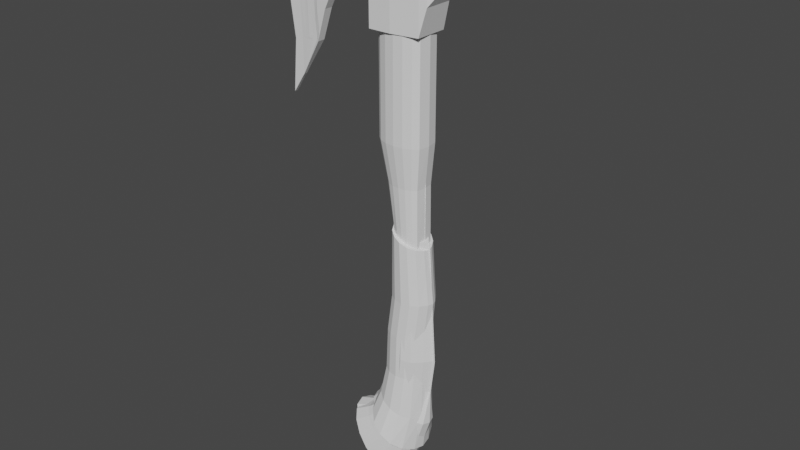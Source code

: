 # Source: Practice_Axe_2.blend  (saved by Blender 3.6.11; exported with 4.5.12 LTS)
import bpy
from mathutils import Matrix  # noqa: F401  (used for matrix-valued properties, if any)

bpy.ops.wm.read_factory_settings(use_empty=True)
scene = bpy.context.scene
scene.name = 'Scene'

# ---- collections
col_collection = bpy.data.collections.new('Collection'); scene.collection.children.link(col_collection)
col_lowpolysbeforescupt = bpy.data.collections.new('LowPolysBeforeScupt'); scene.collection.children.link(col_lowpolysbeforescupt)

# ---- world
world_world = bpy.data.worlds.new('World'); scene.world = world_world
world_world.use_nodes = True; world_world.node_tree.nodes.clear()
_N = world_world.node_tree.nodes; _L = world_world.node_tree.links
n0 = _N.new('ShaderNodeOutputWorld'); n0.name = 'World Output'; n0.location = (300, 300)
n1 = _N.new('ShaderNodeBackground'); n1.name = 'Background'; n1.location = (10, 300)
n1.inputs[0].default_value = (0.05088, 0.05088, 0.05088, 1.0)
_L.new(n1.outputs[0], n0.inputs[0])
n0.is_active_output = True
world_world.color = (0.05088, 0.05088, 0.05088)
world_world.use_sun_shadow = False
world_world.sun_shadow_jitter_overblur = 0.0

# ---- meshes
me_cylinder = bpy.data.meshes.new('Cylinder')
me_cylinder.from_pydata([(0.1603, 0.0, -0.1199), (0.1882, 0.0, 0.1789), (0.1488, 0.0, -0.1199), (0.1762, 0.0, 0.1803), (0.1161, -0.06207, -0.1199), (0.1421, -0.06236, 0.1843), (0.06715, -0.1172, -0.1199), (0.09097, -0.1204, 0.1903), (0.009423, -0.1366, -0.1199), (0.03069, -0.1407, 0.1973), (-0.04831, -0.1172, -0.1199), (-0.02959, -0.1204, 0.2043), (-0.09725, -0.06207, -0.1199), (-0.08069, -0.06236, 0.2103), (-0.1299, 0.0, -0.1199), (-0.1148, 0.0, 0.2143), (-0.1414, 0.0, -0.1199), (-0.1268, 0.0, 0.2157), (0.157, 0.0, -0.4155), (0.1433, -0.06111, -0.4103), (0.1041, -0.0883, -0.3955), (0.0456, -0.1065, -0.3733), (-0.02344, -0.1128, -0.3471), (-0.09249, -0.1065, -0.3209), (-0.151, -0.0883, -0.2988), (-0.1901, -0.06111, -0.2839), (-0.2039, 0.0, -0.2787), (0.0906, 0.0, -0.6944), (0.07726, -0.06516, -0.6818), (0.03927, -0.09931, -0.6457), (-0.01757, -0.1221, -0.5917), (-0.08463, -0.1301, -0.528), (-0.1517, -0.1221, -0.4643), (-0.2085, -0.09931, -0.4103), (-0.2465, -0.06516, -0.3742), (-0.2599, 0.0, -0.3615), (0.01892, 0.0, -0.8678), (0.00502, -0.07189, -0.8514), (-0.03456, -0.1117, -0.8047), (-0.09379, -0.1384, -0.7349), (-0.1637, -0.1477, -0.6526), (-0.2335, -0.1384, -0.5702), (-0.2928, -0.1117, -0.5004), (-0.3323, -0.07189, -0.4537), (-0.3462, 0.0, -0.4374), (-0.0625, 0.0, -1.031), (-0.07963, -0.08284, -1.011), (-0.1284, -0.132, -0.9531), (-0.2015, -0.1648, -0.867), (-0.2876, -0.1764, -0.7655), (-0.3737, -0.1648, -0.6639), (-0.4468, -0.132, -0.5779), (-0.4956, -0.08284, -0.5203), (-0.5127, 0.0, -0.5001), (0.1406, 0.0, 1.203), (0.1318, 0.0, 1.206), (0.1066, -0.04527, 1.213), (0.06887, -0.08949, 1.223), (0.02438, -0.105, 1.236), (-0.02011, -0.08949, 1.248), (-0.05782, -0.04527, 1.259), (-0.08302, 0.0, 1.266), (-0.09187, 0.0, 1.268), (0.1413, 0.0, 1.683), (0.131, 0.0, 1.683), (0.1016, -0.03492, 1.683), (0.05762, -0.08451, 1.683), (0.005733, -0.1019, 1.683), (-0.04615, -0.08451, 1.683), (-0.09014, -0.03492, 1.683), (-0.1289, 0.0, 1.683), (-0.1393, 0.0, 1.683), (0.1375, 0.0, 2.164), (0.1223, -0.04779, 2.164), (0.07894, -0.09793, 2.164), (0.01404, -0.1314, 2.164), (-0.06253, -0.1432, 2.164), (-0.1391, -0.1314, 2.164), (-0.1739, -0.09793, 2.164), (-0.2173, -0.04779, 2.164), (-0.2325, 0.0, 2.164), (0.1582, 0.0, 2.789), (0.1421, -0.02556, 2.789), (0.09638, -0.08451, 2.789), (0.02795, -0.1239, 2.789), (-0.05278, -0.1377, 2.789), (-0.1335, -0.1239, 2.789), (-0.1587, -0.08451, 2.789), (-0.2044, -0.02556, 2.789), (-0.2204, 0.0, 2.789), (0.07992, -0.1049, 0.7069), (0.02754, -0.1229, 0.7166), (-0.1093, 0.0, 0.742), (0.154, 0.0, 0.6931), (0.1243, -0.05382, 0.6986), (-0.06926, -0.05382, 0.7346), (-0.09893, 0.0, 0.7401), (0.1644, 0.0, 0.6911), (-0.02485, -0.1049, 0.7263)], [], [(0, 1, 3, 2), (2, 3, 5, 4), (4, 5, 7, 6), (6, 7, 9, 8), (8, 9, 11, 10), (10, 11, 13, 12), (12, 13, 15, 14), (14, 15, 17, 16), (8, 10, 23, 22), (4, 6, 21, 20), (14, 16, 26, 25), (0, 2, 19, 18), (10, 12, 24, 23), (6, 8, 22, 21), (2, 4, 20, 19), (12, 14, 25, 24), (21, 22, 31, 30), (22, 23, 32, 31), (23, 24, 33, 32), (24, 25, 34, 33), (25, 26, 35, 34), (18, 19, 28, 27), (19, 20, 29, 28), (20, 21, 30, 29), (28, 29, 38, 37), (29, 30, 39, 38), (30, 31, 40, 39), (31, 32, 41, 40), (32, 33, 42, 41), (33, 34, 43, 42), (34, 35, 44, 43), (27, 28, 37, 36), (53, 45, 46, 47, 48, 49, 50, 51, 52), (42, 43, 52, 51), (43, 44, 53, 52), (36, 37, 46, 45), (37, 38, 47, 46), (38, 39, 48, 47), (39, 40, 49, 48), (40, 41, 50, 49), (41, 42, 51, 50), (62, 61, 70, 71), (91, 90, 57, 58), (94, 93, 55, 56), (96, 95, 60, 61), (98, 91, 58, 59), (90, 94, 56, 57), (92, 96, 61, 62), (93, 97, 54, 55), (95, 98, 59, 60), (55, 54, 63, 64), (56, 55, 64, 65), (57, 56, 65, 66), (58, 57, 66, 67), (59, 58, 67, 68), (60, 59, 68, 69), (61, 60, 69, 70), (66, 65, 74, 75), (67, 66, 75, 76), (68, 67, 76, 77), (69, 68, 77, 78), (70, 69, 78, 79), (71, 70, 79, 80), (64, 63, 72, 73), (65, 64, 73, 74), (81, 89, 88, 87, 86, 85, 84, 83, 82), (80, 79, 88, 89), (73, 72, 81, 82), (74, 73, 82, 83), (75, 74, 83, 84), (76, 75, 84, 85), (77, 76, 85, 86), (78, 77, 86, 87), (79, 78, 87, 88), (13, 11, 98, 95), (3, 1, 97, 93), (17, 15, 96, 92), (7, 5, 94, 90), (11, 9, 91, 98), (15, 13, 95, 96), (5, 3, 93, 94), (9, 7, 90, 91)])
_uv = me_cylinder.uv_layers.new(name='UVMap')
_uv.uv.foreach_set('vector', [0.75, 0.5, 0.75, 1.0, 0.6875, 1.0, 0.6875, 0.5, 0.6875, 0.5, 0.6875, 1.0, 0.625, 1.0, 0.625, 0.5, 0.625, 0.5, 0.625, 1.0, 0.5625, 1.0, 0.5625, 0.5, 0.5625, 0.5, 0.5625, 1.0, 0.5, 1.0, 0.5, 0.5, 0.5, 0.5, 0.5, 1.0, 0.4375, 1.0, 0.4375, 0.5, 0.4375, 0.5, 0.4375, 1.0, 0.375, 1.0, 0.375, 0.5, 0.375, 0.5, 0.375, 1.0, 0.3125, 1.0, 0.3125, 0.5, 0.3125, 0.5, 0.3125, 1.0, 0.25, 1.0, 0.25, 0.5, 0.5, 0.5, 0.4375, 0.5, 0.4375, 0.5, 0.5, 0.5, 0.625, 0.5, 0.5625, 0.5, 0.5625, 0.5, 0.625, 0.5, 0.3125, 0.5, 0.25, 0.5, 0.25, 0.5, 0.3125, 0.5, 0.75, 0.5, 0.6875, 0.5, 0.6875, 0.5, 0.75, 0.5, 0.4375, 0.5, 0.375, 0.5, 0.375, 0.5, 0.4375, 0.5, 0.5625, 0.5, 0.5, 0.5, 0.5, 0.5, 0.5625, 0.5, 0.6875, 0.5, 0.625, 0.5, 0.625, 0.5, 0.6875, 0.5, 0.375, 0.5, 0.3125, 0.5, 0.3125, 0.5, 0.375, 0.5, 0.5625, 0.5, 0.5, 0.5, 0.5, 0.5, 0.5625, 0.5, 0.5, 0.5, 0.4375, 0.5, 0.4375, 0.5, 0.5, 0.5, 0.4375, 0.5, 0.375, 0.5, 0.375, 0.5, 0.4375, 0.5, 0.375, 0.5, 0.3125, 0.5, 0.3125, 0.5, 0.375, 0.5, 0.3125, 0.5, 0.25, 0.5, 0.25, 0.5, 0.3125, 0.5, 0.75, 0.5, 0.6875, 0.5, 0.6875, 0.5, 0.75, 0.5, 0.6875, 0.5, 0.625, 0.5, 0.625, 0.5, 0.6875, 0.5, 0.625, 0.5, 0.5625, 0.5, 0.5625, 0.5, 0.625, 0.5, 0.6875, 0.5, 0.625, 0.5, 0.625, 0.5, 0.6875, 0.5, 0.625, 0.5, 0.5625, 0.5, 0.5625, 0.5, 0.625, 0.5, 0.5625, 0.5, 0.5, 0.5, 0.5, 0.5, 0.5625, 0.5, 0.5, 0.5, 0.4375, 0.5, 0.4375, 0.5, 0.5, 0.5, 0.4375, 0.5, 0.375, 0.5, 0.375, 0.5, 0.4375, 0.5, 0.375, 0.5, 0.3125, 0.5, 0.3125, 0.5, 0.375, 0.5, 0.3125, 0.5, 0.25, 0.5, 0.25, 0.5, 0.3125, 0.5, 0.75, 0.5, 0.6875, 0.5, 0.6875, 0.5, 0.75, 0.5, 0.5121, 0.25, 0.9521, 0.25, 0.9354, 0.1655, 0.8877, 0.09391, 0.8163, 0.04606, 0.7321, 0.02926, 0.6479, 0.04606, 0.5765, 0.09391, 0.5288, 0.1655, 0.375, 0.5, 0.3125, 0.5, 0.3125, 0.5, 0.375, 0.5, 0.3125, 0.5, 0.25, 0.5, 0.25, 0.5, 0.3125, 0.5, 0.75, 0.5, 0.6875, 0.5, 0.6875, 0.5, 0.75, 0.5, 0.6875, 0.5, 0.625, 0.5, 0.625, 0.5, 0.6875, 0.5, 0.625, 0.5, 0.5625, 0.5, 0.5625, 0.5, 0.625, 0.5, 0.5625, 0.5, 0.5, 0.5, 0.5, 0.5, 0.5625, 0.5, 0.5, 0.5, 0.4375, 0.5, 0.4375, 0.5, 0.5, 0.5, 0.4375, 0.5, 0.375, 0.5, 0.375, 0.5, 0.4375, 0.5, 0.25, 1.0, 0.3125, 1.0, 0.3125, 1.0, 0.25, 1.0, 0.5, 1.0, 0.5625, 1.0, 0.5625, 1.0, 0.5, 1.0, 0.625, 1.0, 0.6875, 1.0, 0.6875, 1.0, 0.625, 1.0, 0.3125, 1.0, 0.375, 1.0, 0.375, 1.0, 0.3125, 1.0, 0.4375, 1.0, 0.5, 1.0, 0.5, 1.0, 0.4375, 1.0, 0.5625, 1.0, 0.625, 1.0, 0.625, 1.0, 0.5625, 1.0, 0.25, 1.0, 0.3125, 1.0, 0.3125, 1.0, 0.25, 1.0, 0.6875, 1.0, 0.75, 1.0, 0.75, 1.0, 0.6875, 1.0, 0.375, 1.0, 0.4375, 1.0, 0.4375, 1.0, 0.375, 1.0, 0.6875, 1.0, 0.75, 1.0, 0.75, 1.0, 0.6875, 1.0, 0.625, 1.0, 0.6875, 1.0, 0.6875, 1.0, 0.625, 1.0, 0.5625, 1.0, 0.625, 1.0, 0.625, 1.0, 0.5625, 1.0, 0.5, 1.0, 0.5625, 1.0, 0.5625, 1.0, 0.5, 1.0, 0.4375, 1.0, 0.5, 1.0, 0.5, 1.0, 0.4375, 1.0, 0.375, 1.0, 0.4375, 1.0, 0.4375, 1.0, 0.375, 1.0, 0.3125, 1.0, 0.375, 1.0, 0.375, 1.0, 0.3125, 1.0, 0.5625, 1.0, 0.625, 1.0, 0.625, 1.0, 0.5625, 1.0, 0.5, 1.0, 0.5625, 1.0, 0.5625, 1.0, 0.5, 1.0, 0.4375, 1.0, 0.5, 1.0, 0.5, 1.0, 0.4375, 1.0, 0.375, 1.0, 0.4375, 1.0, 0.4375, 1.0, 0.375, 1.0, 0.3125, 1.0, 0.375, 1.0, 0.375, 1.0, 0.3125, 1.0, 0.25, 1.0, 0.3125, 1.0, 0.3125, 1.0, 0.25, 1.0, 0.6875, 1.0, 0.75, 1.0, 0.75, 1.0, 0.6875, 1.0, 0.625, 1.0, 0.6875, 1.0, 0.6875, 1.0, 0.625, 1.0, 0.5012, 0.25, 0.01424, 0.25, 0.03278, 0.1568, 0.08555, 0.07784, 0.1645, 0.02506, 0.2577, 0.006532, 0.3509, 0.02506, 0.4299, 0.07784, 0.4826, 0.1568, 0.25, 1.0, 0.3125, 1.0, 0.3125, 1.0, 0.25, 1.0, 0.6875, 1.0, 0.75, 1.0, 0.75, 1.0, 0.6875, 1.0, 0.625, 1.0, 0.6875, 1.0, 0.6875, 1.0, 0.625, 1.0, 0.5625, 1.0, 0.625, 1.0, 0.625, 1.0, 0.5625, 1.0, 0.5, 1.0, 0.5625, 1.0, 0.5625, 1.0, 0.5, 1.0, 0.4375, 1.0, 0.5, 1.0, 0.5, 1.0, 0.4375, 1.0, 0.375, 1.0, 0.4375, 1.0, 0.4375, 1.0, 0.375, 1.0, 0.3125, 1.0, 0.375, 1.0, 0.375, 1.0, 0.3125, 1.0, 0.375, 1.0, 0.4375, 1.0, 0.4375, 1.0, 0.375, 1.0, 0.6875, 1.0, 0.75, 1.0, 0.75, 1.0, 0.6875, 1.0, 0.25, 1.0, 0.3125, 1.0, 0.3125, 1.0, 0.25, 1.0, 0.5625, 1.0, 0.625, 1.0, 0.625, 1.0, 0.5625, 1.0, 0.4375, 1.0, 0.5, 1.0, 0.5, 1.0, 0.4375, 1.0, 0.3125, 1.0, 0.375, 1.0, 0.375, 1.0, 0.3125, 1.0, 0.625, 1.0, 0.6875, 1.0, 0.6875, 1.0, 0.625, 1.0, 0.5, 1.0, 0.5625, 1.0, 0.5625, 1.0, 0.5, 1.0])
me_cylinder.update()
me_cylinder_001 = bpy.data.meshes.new('Cylinder.001')
me_cylinder_001.from_pydata([(0.2129, 0.0, -0.1199), (0.2498, 0.0, 0.1789), (0.1977, 0.0, -0.1199), (0.234, 0.0, 0.1803), (0.1544, -0.06331, -0.1199), (0.1888, -0.0637, 0.1843), (0.08969, -0.1363, -0.1199), (0.1212, -0.1404, 0.1903), (0.01333, -0.1619, -0.1199), (0.04146, -0.1674, 0.1973), (-0.06303, -0.1363, -0.1199), (-0.03827, -0.1404, 0.2043), (-0.1278, -0.06331, -0.1199), (-0.1059, -0.0637, 0.2103), (-0.171, 0.0, -0.1199), (-0.151, 0.0, 0.2143), (-0.1862, 0.0, -0.1199), (-0.1669, 0.0, 0.2157), (0.2085, 0.0, -0.4155), (0.1903, -0.06205, -0.4103), (0.1386, -0.098, -0.3955), (0.06118, -0.122, -0.3733), (-0.03015, -0.1305, -0.3471), (-0.1215, -0.122, -0.3209), (-0.1989, -0.098, -0.2988), (-0.2506, -0.06205, -0.2839), (-0.2688, 0.0, -0.2787), (0.1207, 0.0, -0.6944), (0.1031, -0.0674, -0.6818), (0.05281, -0.1126, -0.6457), (-0.02238, -0.1428, -0.5917), (-0.1111, -0.1534, -0.528), (-0.1998, -0.1428, -0.4643), (-0.275, -0.1126, -0.4103), (-0.3252, -0.0674, -0.3742), (-0.3428, 0.0, -0.3615), (0.1869, 0.0, 1.203), (0.1752, 0.0, 1.206), (0.1418, -0.04109, 1.213), (0.09195, -0.09958, 1.223), (0.03311, -0.1201, 1.236), (-0.02573, -0.09958, 1.248), (-0.07562, -0.04109, 1.259), (-0.1089, 0.0, 1.266), (-0.1207, 0.0, 1.268), (0.1066, -0.12, 0.7069), (0.03728, -0.1437, 0.7166), (-0.1438, 0.0, 0.742), (0.2046, 0.0, 0.6931), (0.1653, -0.0524, 0.6986), (-0.09074, -0.0524, 0.7346), (-0.13, 0.0, 0.7401), (0.2183, 0.0, 0.6911), (-0.032, -0.12, 0.7263)], [], [(0, 1, 3, 2), (2, 3, 5, 4), (4, 5, 7, 6), (6, 7, 9, 8), (8, 9, 11, 10), (10, 11, 13, 12), (12, 13, 15, 14), (14, 15, 17, 16), (8, 10, 23, 22), (4, 6, 21, 20), (14, 16, 26, 25), (0, 2, 19, 18), (10, 12, 24, 23), (6, 8, 22, 21), (2, 4, 20, 19), (12, 14, 25, 24), (21, 22, 31, 30), (22, 23, 32, 31), (23, 24, 33, 32), (24, 25, 34, 33), (25, 26, 35, 34), (18, 19, 28, 27), (19, 20, 29, 28), (20, 21, 30, 29), (46, 45, 39, 40), (49, 48, 37, 38), (51, 50, 42, 43), (53, 46, 40, 41), (45, 49, 38, 39), (47, 51, 43, 44), (48, 52, 36, 37), (50, 53, 41, 42), (13, 11, 53, 50), (3, 1, 52, 48), (17, 15, 51, 47), (7, 5, 49, 45), (11, 9, 46, 53), (15, 13, 50, 51), (5, 3, 48, 49), (9, 7, 45, 46), (37, 36, 44, 43, 42, 41, 40, 39, 38), (27, 28, 29, 30, 31, 32, 33, 34, 35)])
_uv = me_cylinder_001.uv_layers.new(name='UVMap')
_uv.uv.foreach_set('vector', [0.75, 0.5, 0.75, 1.0, 0.6875, 1.0, 0.6875, 0.5, 0.6875, 0.5, 0.6875, 1.0, 0.625, 1.0, 0.625, 0.5, 0.625, 0.5, 0.625, 1.0, 0.5625, 1.0, 0.5625, 0.5, 0.5625, 0.5, 0.5625, 1.0, 0.5, 1.0, 0.5, 0.5, 0.5, 0.5, 0.5, 1.0, 0.4375, 1.0, 0.4375, 0.5, 0.4375, 0.5, 0.4375, 1.0, 0.375, 1.0, 0.375, 0.5, 0.375, 0.5, 0.375, 1.0, 0.3125, 1.0, 0.3125, 0.5, 0.3125, 0.5, 0.3125, 1.0, 0.25, 1.0, 0.25, 0.5, 0.5, 0.5, 0.4375, 0.5, 0.4375, 0.5, 0.5, 0.5, 0.625, 0.5, 0.5625, 0.5, 0.5625, 0.5, 0.625, 0.5, 0.3125, 0.5, 0.25, 0.5, 0.25, 0.5, 0.3125, 0.5, 0.75, 0.5, 0.6875, 0.5, 0.6875, 0.5, 0.75, 0.5, 0.4375, 0.5, 0.375, 0.5, 0.375, 0.5, 0.4375, 0.5, 0.5625, 0.5, 0.5, 0.5, 0.5, 0.5, 0.5625, 0.5, 0.6875, 0.5, 0.625, 0.5, 0.625, 0.5, 0.6875, 0.5, 0.375, 0.5, 0.3125, 0.5, 0.3125, 0.5, 0.375, 0.5, 0.5625, 0.5, 0.5, 0.5, 0.5, 0.5, 0.5625, 0.5, 0.5, 0.5, 0.4375, 0.5, 0.4375, 0.5, 0.5, 0.5, 0.4375, 0.5, 0.375, 0.5, 0.375, 0.5, 0.4375, 0.5, 0.375, 0.5, 0.3125, 0.5, 0.3125, 0.5, 0.375, 0.5, 0.3125, 0.5, 0.25, 0.5, 0.25, 0.5, 0.3125, 0.5, 0.75, 0.5, 0.6875, 0.5, 0.6875, 0.5, 0.75, 0.5, 0.6875, 0.5, 0.625, 0.5, 0.625, 0.5, 0.6875, 0.5, 0.625, 0.5, 0.5625, 0.5, 0.5625, 0.5, 0.625, 0.5, 0.5, 1.0, 0.5625, 1.0, 0.5625, 1.0, 0.5, 1.0, 0.625, 1.0, 0.6875, 1.0, 0.6875, 1.0, 0.625, 1.0, 0.3125, 1.0, 0.375, 1.0, 0.375, 1.0, 0.3125, 1.0, 0.4375, 1.0, 0.5, 1.0, 0.5, 1.0, 0.4375, 1.0, 0.5625, 1.0, 0.625, 1.0, 0.625, 1.0, 0.5625, 1.0, 0.25, 1.0, 0.3125, 1.0, 0.3125, 1.0, 0.25, 1.0, 0.6875, 1.0, 0.75, 1.0, 0.75, 1.0, 0.6875, 1.0, 0.375, 1.0, 0.4375, 1.0, 0.4375, 1.0, 0.375, 1.0, 0.375, 1.0, 0.4375, 1.0, 0.4375, 1.0, 0.375, 1.0, 0.6875, 1.0, 0.75, 1.0, 0.75, 1.0, 0.6875, 1.0, 0.25, 1.0, 0.3125, 1.0, 0.3125, 1.0, 0.25, 1.0, 0.5625, 1.0, 0.625, 1.0, 0.625, 1.0, 0.5625, 1.0, 0.4375, 1.0, 0.5, 1.0, 0.5, 1.0, 0.4375, 1.0, 0.3125, 1.0, 0.375, 1.0, 0.375, 1.0, 0.3125, 1.0, 0.625, 1.0, 0.6875, 1.0, 0.6875, 1.0, 0.625, 1.0, 0.5, 1.0, 0.5625, 1.0, 0.5625, 1.0, 0.5, 1.0, 0.6875, 1.0, 0.75, 1.0, 0.25, 1.0, 0.3125, 1.0, 0.375, 1.0, 0.4375, 1.0, 0.5, 1.0, 0.5625, 1.0, 0.625, 1.0, 0.75, 0.5, 0.6875, 0.5, 0.625, 0.5, 0.5625, 0.5, 0.5, 0.5, 0.4375, 0.5, 0.375, 0.5, 0.3125, 0.5, 0.25, 0.5])
me_cylinder_001.update()
me_cube = bpy.data.meshes.new('Cube')
me_cube.from_pydata([(-0.2133, -0.07834, -0.1656), (-0.2133, -0.07834, 0.3314), (0.2756, -0.1363, -0.4243), (0.2756, -0.1363, 0.3314), (-0.1297, -0.1709, -0.4243), (0.05397, -0.1709, -0.4243), (0.1211, -0.1709, 0.3314), (-0.1297, -0.1709, 0.3314), (-0.162, -0.1161, 0.3314), (-0.162, -0.1161, -0.2279), (-0.2895, -0.04276, -0.1374), (-0.2895, -0.04276, 0.3311), (-0.4462, -0.0459, -0.1507), (-0.4462, -0.0459, 0.3331), (-0.3679, -0.04433, 0.3321), (-0.3679, -0.04433, -0.133), (-0.8887, -0.01722, -0.9078), (-0.8887, -0.01722, 0.3361), (-1.032, -0.01358, -1.133), (-1.093, -0.01349, 0.1915), (-1.013, -0.014, 0.2512), (-0.9618, -0.01382, -1.024), (1.114, -0.006353, 0.318), (1.114, -0.006353, 0.3287), (0.3878, -0.0577, -0.1155), (0.5276, -0.03801, 0.05195), (0.6674, -0.03217, 0.1397), (0.8072, -0.02444, 0.2071), (0.9469, -0.01872, 0.2557), (0.9469, -0.01859, 0.3314), (0.8072, -0.02378, 0.3314), (0.6674, -0.03078, 0.3314), (0.5276, -0.03668, 0.3314), (0.3878, -0.0577, 0.3314), (-0.7505, -0.03293, 0.3351), (-0.7505, -0.03293, -0.6773), (-0.5851, -0.03998, 0.334), (-0.5851, -0.03998, -0.2527), (-0.6678, -0.03646, -0.419), (-0.6678, -0.03646, 0.3346), (1.031, -0.01192, 0.2869), (1.031, -0.01192, 0.33), (-0.2133, -0.07834, 0.08288), (0.2756, -0.1363, -0.04649), (0.07297, -0.1645, -0.002666), (-0.1297, -0.1709, 0.03922), (-0.162, -0.1161, 0.05173), (-0.2895, -0.04276, 0.09685), (-0.4462, -0.0459, 0.08161), (-0.3679, -0.04433, 0.09957), (-0.8826, -0.01722, -0.2162), (-1.048, -0.01352, -0.3309), (-0.9781, -0.014, -0.2853), (1.114, -0.006353, 0.3233), (0.3878, -0.0577, 0.1079), (0.5276, -0.03695, 0.1917), (0.6674, -0.03095, 0.2356), (0.8072, -0.02381, 0.2693), (0.9469, -0.01859, 0.2936), (-0.7505, -0.03293, -0.1711), (-0.5851, -0.03998, 0.04024), (-0.6678, -0.03646, -0.0422), (1.031, -0.01192, 0.3084), (-0.9528, -0.0144, 0.2985), (-0.9239, -0.0143, -0.9687), (-0.9406, -0.0144, -0.2617), (-0.8378, -0.023, -0.823), (-0.8378, -0.023, 0.3357), (-0.7991, -0.023, -0.1705), (-0.2133, 0.0, -0.1656), (-0.2133, 0.0, 0.3314), (0.2756, 0.0, -0.4243), (0.2756, 0.0, 0.3314), (0.1211, 0.0, 0.3314), (-0.1297, 0.0, 0.3314), (-0.1297, 0.0, -0.4243), (0.05397, 0.0, -0.4243), (-0.162, 0.0, -0.2279), (-0.162, 0.0, 0.3314), (-0.2895, 0.0, -0.1374), (-0.2895, 0.0, 0.3311), (-0.4462, 0.0, -0.1507), (-0.4462, 0.0, 0.3331), (-0.3679, 0.0, -0.133), (-0.3679, 0.0, 0.3321), (-0.8887, 0.0, -0.9078), (-0.8887, 0.0, 0.3361), (-1.032, 0.0, -1.133), (-1.093, 0.0, 0.1915), (-0.9618, 0.0, -1.024), (-1.013, 0.0, 0.2512), (1.114, 0.0, 0.318), (1.114, 0.0, 0.3287), (0.3878, 0.0, 0.3314), (0.5276, 0.0, 0.3314), (0.6674, 0.0, 0.3314), (0.8072, 0.0, 0.3314), (0.9469, 0.0, 0.3314), (0.3878, 0.0, -0.1155), (0.5276, 0.0, 0.05195), (0.6674, 0.0, 0.1397), (0.8072, 0.0, 0.2071), (0.9469, 0.0, 0.2557), (-0.7505, 0.0, -0.6773), (-0.7505, 0.0, 0.3351), (-0.5851, 0.0, 0.334), (-0.5851, 0.0, -0.2535), (-0.6678, 0.0, 0.3346), (-0.6678, 0.0, -0.419), (1.031, 0.0, 0.33), (1.031, 0.0, 0.2869), (1.114, 0.0, 0.3233), (-1.048, 0.0, -0.3309), (-0.9528, 0.0, 0.2985), (-0.9239, 0.0, -0.9687), (-0.8378, 0.0, -0.823), (-0.8378, 0.0, 0.3357), (0.2756, -0.1363, -0.2354), (0.05397, -0.1709, -0.2354), (-0.1297, -0.1709, -0.1926), (-0.162, -0.1161, -0.1284), (-0.3679, -0.04433, -0.09364), (-0.97, -0.01391, -0.726), (1.114, -0.006353, 0.3207), (-0.7347, -0.03293, -0.5639), (-0.5851, -0.03998, -0.2042), (-0.6678, -0.03646, -0.3355), (-0.2133, -0.07834, -0.1017), (-0.2895, -0.04276, -0.09826), (-0.4462, -0.0459, -0.1098), (-0.8887, -0.01722, -0.6835), (-0.997, -0.01355, -0.7053), (0.3878, -0.0577, -0.003805), (0.5276, -0.03743, 0.1218), (0.6674, -0.03143, 0.1876), (0.8072, -0.02403, 0.2382), (0.9469, -0.01861, 0.2746), (1.031, -0.01192, 0.2977), (-0.9248, -0.01435, -0.679), (-0.7679, -0.023, -0.662), (1.114, 0.0, 0.3207), (-0.997, 0.0, -0.7053), (0.3317, -0.1201, 0.3314), (0.3317, -0.1201, -0.2104), (0.3317, -0.1201, 0.03072), (0.3317, 0.0, 0.3314), (0.3317, 0.0, -0.2104), (0.3317, -0.1201, -0.1196), (-0.03788, -0.1709, -0.4243), (-0.03788, -0.1709, 0.3314), (-0.03788, -0.1709, 0.03324), (-0.03788, 0.0, -0.4243), (-0.03788, 0.0, 0.3314), (-0.03788, -0.1709, -0.214), (-0.2133, -0.07834, 0.2071), (-0.2895, -0.04276, 0.214), (-0.4462, -0.0459, 0.2074), (-0.8887, -0.01722, -0.01624), (-1.108, -0.01351, -0.06967), (0.3878, -0.0577, 0.2196), (0.5276, -0.03682, 0.2615), (0.6674, -0.03087, 0.2835), (0.8072, -0.0238, 0.3003), (0.9469, -0.01859, 0.3125), (1.031, -0.01192, 0.3192), (0.2756, -0.1363, 0.1424), (0.1102, -0.1709, 0.132), (-0.1297, -0.1709, 0.1853), (-0.162, -0.1161, 0.1916), (-0.3679, -0.04433, 0.2158), (-1.01, -0.014, -0.03587), (1.114, -0.006353, 0.326), (-0.7505, -0.03293, 0.08202), (-0.5851, -0.03998, 0.1871), (-0.6678, -0.03646, 0.1462), (-0.9467, -0.0144, -0.02335), (-0.8378, -0.023, -0.02008), (1.114, 0.0, 0.326), (-1.108, 0.0, -0.06967), (0.3317, -0.1201, 0.181), (-0.03788, -0.1709, 0.1639), (0.2279, -0.1437, -0.4243), (0.2279, -0.1437, 0.3314), (0.2279, -0.1437, -0.04649), (0.2279, 0.0, 0.3314), (0.2279, 0.0, -0.4243), (0.2279, -0.1437, -0.2354), (0.2279, -0.1437, 0.1424), (-0.8378, -0.023, 0.249), (-0.7505, -0.03293, 0.2485), (0.1211, -0.1709, 0.2438), (-0.4462, -0.0459, 0.2467), (-0.2133, -0.07834, 0.2453), (-0.5851, -0.03998, 0.2475), (-0.1297, -0.1709, 0.2449), (-0.03788, -0.1709, 0.2443), (-0.6678, -0.03646, 0.248), (-0.162, -0.1161, 0.245), (0.2279, -0.1437, 0.2428), (-0.2895, -0.04276, 0.2458), (-0.3679, -0.04433, 0.2462), (0.05397, -0.1709, -0.1029), (-0.03788, -0.1709, -0.07264), (-0.1297, -0.1709, -0.07368), (-0.162, -0.1161, -0.07368), (-0.2895, -0.04276, -0.07159), (-0.3679, -0.04433, -0.0703), (-0.2133, -0.07834, -0.07284), (-0.4462, -0.0459, -0.07868), (-0.5851, -0.03998, -0.1539), (-0.5157, -0.04294, 0.3336), (-0.5157, -0.04294, -0.1889), (-0.5157, -0.04294, 0.06092), (-0.5157, 0.0, 0.3336), (-0.5157, 0.0, -0.1889), (-0.5157, -0.04294, -0.157), (-0.5157, -0.04294, 0.1972), (-0.5157, -0.04294, 0.2471), (-0.5157, -0.04294, -0.113), (-0.6678, -0.03646, -0.2455), (-0.7505, -0.03293, -0.4396), (-0.8887, -0.01722, 0.2074), (-0.8667, -0.01971, 0.2253), (-0.87, -0.01934, -0.01765), (-0.859, -0.02026, -0.1921), (-0.8498, -0.02082, -0.6727), (-0.7799, -0.023, -0.5309), (-0.8508, -0.02076, -0.6228), (-0.8119, -0.02148, -0.6232), (-0.8396, -0.02115, -0.1851), (-0.2133, -0.07834, 0.005018), (-0.2895, -0.04276, 0.01263), (-0.4462, -0.0459, 0.001464), (0.05397, -0.1709, -0.04811), (-0.03788, -0.1709, -0.03814), (-0.1297, -0.1709, -0.01723), (-0.162, -0.1161, -0.01097), (-0.3679, -0.04433, 0.01464), (-0.5851, -0.03998, -0.05682), (-0.5157, -0.04294, -0.02601), (-0.6678, -0.03646, -0.1439), (-0.7505, -0.03293, -0.3053), (-0.7874, -0.023, -0.3653), (-0.8585, -0.02051, -0.3988), (-0.8224, -0.0216, -0.3908), (-0.8145, -0.0223, -0.176), (-0.773, -0.023, -0.603), (-0.8503, -0.02079, -0.6486), (-0.8107, -0.02223, -0.6419), (-0.7959, -0.02224, -0.5771), (-0.8049, -0.0223, -0.3781), (-0.7915, -0.02262, -0.6247), (-0.8114, -0.02228, -0.6693), (0.008049, -0.1709, -0.4243), (0.02497, 0.0, 0.3314), (0.02497, -0.1709, 0.3314), (0.03162, -0.1709, 0.007581), (0.008049, 0.0, -0.4243), (0.008049, -0.1709, -0.2247), (0.03223, -0.1709, 0.1532), (0.02497, -0.1709, 0.2441), (-0.0004132, -0.1709, -0.07026), (0.01349, -0.1709, -0.03345), (0.1745, -0.1573, 0.3314), (0.1504, -0.1541, -0.009968), (0.1691, -0.1573, 0.1938), (0.1745, 0.0, 0.3314), (0.1745, -0.1573, 0.2433)], [], [(137, 40, 22, 123), (168, 197, 192, 154), (185, 71, 2, 181), (78, 70, 1, 8), (266, 73, 6, 263), (152, 74, 7, 149), (77, 75, 4, 9), (257, 76, 5, 253), (265, 267, 190, 166), (180, 195, 194, 167), (69, 77, 9, 0), (74, 78, 8, 7), (167, 194, 197, 168), (69, 0, 10, 79), (154, 192, 199, 155), (83, 15, 12, 81), (169, 200, 191, 156), (155, 199, 200, 169), (79, 10, 15, 83), (115, 66, 16, 85), (176, 188, 222, 223), (89, 21, 18, 87), (170, 20, 19, 158), (175, 63, 20, 170), (114, 64, 21, 89), (177, 92, 23, 171), (109, 41, 23, 92), (145, 142, 33, 93), (93, 33, 32, 94), (94, 32, 31, 95), (95, 31, 30, 96), (96, 30, 29, 97), (147, 143, 24, 132), (132, 24, 25, 133), (133, 25, 26, 134), (134, 26, 27, 135), (135, 27, 28, 136), (174, 196, 189, 172), (108, 38, 35, 103), (214, 211, 37, 106), (216, 217, 193, 173), (106, 37, 38, 108), (173, 193, 196, 174), (97, 29, 41, 109), (136, 28, 40, 137), (163, 58, 62, 164), (125, 209, 219, 126), (215, 218, 209, 125), (126, 219, 220, 124), (162, 57, 58, 163), (161, 56, 57, 162), (160, 55, 56, 161), (159, 54, 55, 160), (179, 144, 54, 159), (140, 111, 53, 123), (138, 65, 52, 122), (122, 52, 51, 131), (139, 246, 251, 248, 252), (128, 205, 206, 121), (121, 206, 208, 129), (127, 207, 205, 128), (119, 203, 204, 120), (153, 202, 203, 119), (186, 183, 264, 44, 233, 201, 118), (120, 204, 207, 127), (164, 62, 53, 171), (130, 50, 65, 138), (85, 16, 64, 114), (157, 221, 17, 63, 175), (124, 220, 226, 246, 139), (172, 189, 188, 176), (103, 35, 66, 115), (36, 105, 107, 39), (39, 107, 104, 34), (34, 104, 116, 67), (28, 102, 110, 40), (27, 101, 102, 28), (26, 100, 101, 27), (25, 99, 100, 26), (24, 98, 99, 25), (40, 110, 91, 22), (63, 113, 90, 20), (20, 90, 88, 19), (158, 19, 88, 178), (131, 51, 112, 141), (67, 116, 86, 17), (17, 86, 113, 63), (14, 84, 82, 13), (210, 213, 105, 36), (11, 80, 84, 14), (143, 146, 98, 24), (1, 70, 80, 11), (18, 131, 141, 87), (35, 124, 139, 66), (16, 130, 138, 64), (9, 120, 127, 0), (181, 186, 118, 5), (148, 153, 119, 4), (4, 119, 120, 9), (0, 127, 128, 10), (15, 121, 129, 12), (10, 128, 121, 15), (66, 139, 252, 225, 130, 16), (21, 122, 131, 18), (64, 138, 122, 21), (91, 140, 123, 22), (38, 126, 124, 35), (211, 215, 125, 37), (37, 125, 126, 38), (58, 136, 137, 62), (57, 135, 136, 58), (56, 134, 135, 57), (55, 133, 134, 56), (54, 132, 133, 55), (144, 147, 132, 54), (62, 137, 123, 53), (43, 117, 147, 144), (2, 71, 146, 143), (165, 43, 144, 179), (117, 2, 143, 147), (72, 3, 142, 145), (253, 258, 153, 148), (258, 261, 202, 153), (259, 260, 195, 180), (75, 151, 148, 4), (254, 152, 149, 255), (256, 259, 180, 150), (3, 165, 179, 142), (51, 158, 178, 112), (59, 172, 176, 68), (50, 157, 175, 65), (41, 164, 171, 23), (142, 179, 159, 33), (33, 159, 160, 32), (32, 160, 161, 31), (31, 161, 162, 30), (30, 162, 163, 29), (29, 163, 164, 41), (60, 173, 174, 61), (212, 216, 173, 60), (61, 174, 172, 59), (111, 177, 171, 53), (65, 175, 170, 52), (52, 170, 158, 51), (68, 176, 223, 224, 229, 245), (47, 155, 169, 49), (49, 169, 156, 48), (42, 154, 155, 47), (45, 167, 168, 46), (150, 180, 167, 45), (264, 265, 166, 44), (46, 168, 154, 42), (43, 165, 187, 183), (2, 117, 186, 181), (117, 43, 183, 186), (165, 3, 182, 198, 187), (72, 184, 182, 3), (76, 185, 181, 5), (192, 197, 8, 1), (217, 191, 13, 210), (196, 193, 36, 39), (194, 195, 149, 7), (200, 199, 11, 14), (188, 189, 34, 67), (189, 196, 39, 34), (267, 198, 182, 263), (197, 194, 7, 8), (199, 192, 1, 11), (191, 200, 14, 13), (260, 190, 6, 255), (235, 234, 150, 45), (262, 233, 44, 256), (236, 235, 45, 46), (230, 236, 46, 42), (237, 231, 47, 49), (232, 237, 49, 48), (231, 230, 42, 47), (239, 232, 48, 212), (238, 239, 212, 60), (193, 217, 210, 36), (48, 156, 216, 212), (12, 129, 215, 211), (13, 82, 213, 210), (129, 208, 218, 215), (156, 191, 217, 216), (81, 12, 211, 214), (240, 238, 60, 61), (241, 240, 61, 59), (221, 222, 188, 67, 17), (223, 222, 221, 157), (224, 223, 157, 50), (225, 247, 227, 243, 224, 50, 130), (242, 241, 59, 68), (229, 244, 250, 245), (250, 249, 226, 242), (227, 228, 244, 243), (226, 220, 241, 242), (220, 219, 240, 241), (219, 209, 238, 240), (209, 218, 239, 238), (218, 208, 232, 239), (205, 207, 230, 231), (208, 206, 237, 232), (206, 205, 231, 237), (207, 204, 236, 230), (204, 203, 235, 236), (261, 201, 233, 262), (203, 202, 234, 235), (228, 248, 251, 249), (245, 250, 242, 68), (247, 248, 228, 227), (249, 251, 246, 226), (244, 228, 249, 250), (252, 248, 247, 225), (244, 229, 224, 243), (202, 261, 262, 234), (234, 262, 256, 150), (195, 260, 255, 149), (44, 166, 259, 256), (73, 254, 255, 6), (166, 190, 260, 259), (118, 201, 261, 258), (5, 118, 258, 253), (151, 257, 253, 148), (190, 267, 263, 6), (183, 187, 265, 264), (187, 198, 267, 265), (184, 266, 263, 182)])
_uv = me_cube.uv_layers.new(name='UVMap')
_uv.uv.foreach_set('vector', [0.4375, 0.75, 0.375, 0.75, 0.375, 0.75, 0.4375, 0.75, 0.5625, 0.9485, 0.5864, 0.9485, 0.5817, 0.9619, 0.5625, 0.9619, 0.3534, 0.625, 0.375, 0.625, 0.375, 0.75, 0.3534, 0.75, 0.8235, 0.625, 0.8369, 0.625, 0.8369, 0.75, 0.8235, 0.75, 0.6861, 0.625, 0.7255, 0.625, 0.7255, 0.75, 0.6861, 0.75, 0.7672, 0.625, 0.8088, 0.625, 0.8088, 0.75, 0.7672, 0.75, 0.1765, 0.625, 0.1912, 0.625, 0.1912, 0.75, 0.1765, 0.75, 0.2537, 0.625, 0.2745, 0.625, 0.2745, 0.75, 0.2537, 0.75, 0.5625, 0.8111, 0.5959, 0.8111, 0.596, 0.8505, 0.5625, 0.8505, 0.5625, 0.8922, 0.5925, 0.8922, 0.588, 0.9338, 0.5625, 0.9338, 0.1631, 0.625, 0.1765, 0.625, 0.1765, 0.75, 0.1631, 0.75, 0.8088, 0.625, 0.8235, 0.625, 0.8235, 0.75, 0.8088, 0.75, 0.5625, 0.9338, 0.588, 0.9338, 0.5864, 0.9485, 0.5625, 0.9485, 0.1631, 0.625, 0.1631, 0.75, 0.1631, 0.75, 0.1631, 0.625, 0.5625, 0.9619, 0.5817, 0.9619, 0.5795, 0.9619, 0.5625, 0.9619, 0.1631, 0.625, 0.1631, 0.75, 0.1631, 0.75, 0.1631, 0.625, 0.5625, 0.9619, 0.5788, 0.9619, 0.5821, 0.9619, 0.5625, 0.9619, 0.5625, 0.9619, 0.5795, 0.9619, 0.5788, 0.9619, 0.5625, 0.9619, 0.1631, 0.625, 0.1631, 0.75, 0.1631, 0.75, 0.1631, 0.625, 0.1631, 0.625, 0.1631, 0.75, 0.1631, 0.75, 0.1631, 0.625, 0.5695, 0.9619, 0.606, 0.9619, 0.596, 0.9619, 0.5721, 0.9619, 0.1631, 0.625, 0.1631, 0.7498, 0.1631, 0.7498, 0.1631, 0.625, 0.5797, 0.9619, 0.6248, 0.9619, 0.625, 0.9619, 0.5408, 0.9619, 0.5776, 0.9619, 0.6249, 0.9619, 0.6248, 0.9619, 0.5797, 0.9619, 0.1631, 0.625, 0.1631, 0.7499, 0.1631, 0.7498, 0.1631, 0.625, 0.5625, 0.625, 0.625, 0.625, 0.625, 0.75, 0.5625, 0.75, 0.625, 0.625, 0.625, 0.75, 0.625, 0.75, 0.625, 0.625, 0.625, 0.625, 0.625, 0.75, 0.625, 0.75, 0.625, 0.625, 0.625, 0.625, 0.625, 0.75, 0.625, 0.75, 0.625, 0.625, 0.625, 0.625, 0.625, 0.75, 0.625, 0.75, 0.625, 0.625, 0.625, 0.625, 0.625, 0.75, 0.625, 0.75, 0.625, 0.625, 0.625, 0.625, 0.625, 0.75, 0.625, 0.75, 0.625, 0.625, 0.4375, 0.75, 0.375, 0.75, 0.375, 0.75, 0.4375, 0.75, 0.4375, 0.75, 0.375, 0.75, 0.375, 0.75, 0.4375, 0.75, 0.4375, 0.75, 0.375, 0.75, 0.375, 0.75, 0.4375, 0.75, 0.4375, 0.75, 0.375, 0.75, 0.375, 0.75, 0.4375, 0.75, 0.4375, 0.75, 0.375, 0.75, 0.375, 0.75, 0.4375, 0.75, 0.5625, 0.9619, 0.5963, 0.9619, 0.6036, 0.9619, 0.5625, 0.9619, 0.1631, 0.625, 0.1631, 0.75, 0.1631, 0.75, 0.1631, 0.625, 0.1631, 0.625, 0.1631, 0.75, 0.1631, 0.75, 0.1631, 0.625, 0.5625, 0.9619, 0.5851, 0.9619, 0.5882, 0.9619, 0.5625, 0.9619, 0.1631, 0.625, 0.1631, 0.75, 0.1631, 0.75, 0.1631, 0.625, 0.5625, 0.9619, 0.5882, 0.9619, 0.5963, 0.9619, 0.5625, 0.9619, 0.625, 0.625, 0.625, 0.75, 0.625, 0.75, 0.625, 0.625, 0.4375, 0.75, 0.375, 0.75, 0.375, 0.75, 0.4375, 0.75, 0.5625, 0.75, 0.5, 0.75, 0.5, 0.75, 0.5625, 0.75, 0.4375, 0.9619, 0.4521, 0.9619, 0.4567, 0.9619, 0.4375, 0.9619, 0.4375, 0.9619, 0.4514, 0.9619, 0.4521, 0.9619, 0.4375, 0.9619, 0.4375, 0.9619, 0.4567, 0.9619, 0.4445, 0.9619, 0.4375, 0.9619, 0.5625, 0.75, 0.5, 0.75, 0.5, 0.75, 0.5625, 0.75, 0.5625, 0.75, 0.5, 0.75, 0.5, 0.75, 0.5625, 0.75, 0.5625, 0.75, 0.5, 0.75, 0.5, 0.75, 0.5625, 0.75, 0.5625, 0.75, 0.5, 0.75, 0.5, 0.75, 0.5625, 0.75, 0.5625, 0.75, 0.5, 0.75, 0.5, 0.75, 0.5625, 0.75, 0.4375, 0.625, 0.5, 0.625, 0.5, 0.75, 0.4375, 0.75, 0.4526, 0.9619, 0.5302, 0.9619, 0.5345, 0.9619, 0.4548, 0.9619, 0.4548, 0.9619, 0.5345, 0.9619, 0.4565, 0.9619, 0.4158, 0.9619, 0.4445, 0.9619, 0.4456, 0.9619, 0.4463, 0.9619, 0.447, 0.9619, 0.445, 0.9619, 0.4375, 0.9619, 0.4426, 0.9619, 0.4451, 0.9619, 0.4375, 0.9619, 0.4375, 0.9619, 0.4451, 0.9619, 0.4508, 0.9619, 0.4375, 0.9619, 0.4375, 0.9619, 0.441, 0.9619, 0.4426, 0.9619, 0.4375, 0.9619, 0.4375, 0.9338, 0.4696, 0.9338, 0.4496, 0.9485, 0.4375, 0.9485, 0.4375, 0.8922, 0.4795, 0.8922, 0.4696, 0.9338, 0.4375, 0.9338, 0.4375, 0.7716, 0.5, 0.7716, 0.5, 0.8017, 0.5, 0.8318, 0.4907, 0.8505, 0.4813, 0.8505, 0.4375, 0.8505, 0.4375, 0.9485, 0.4496, 0.9485, 0.441, 0.9619, 0.4375, 0.9619, 0.5625, 0.75, 0.5, 0.75, 0.5, 0.75, 0.5625, 0.75, 0.4486, 0.9619, 0.5222, 0.9619, 0.5302, 0.9619, 0.4526, 0.9619, 0.1631, 0.625, 0.1631, 0.75, 0.1631, 0.7499, 0.1631, 0.625, 0.5736, 0.9619, 0.5884, 0.9619, 0.625, 0.9619, 0.6249, 0.9619, 0.5776, 0.9619, 0.4375, 0.9619, 0.4445, 0.9619, 0.4497, 0.9619, 0.4456, 0.9619, 0.4445, 0.9619, 0.5625, 0.9619, 0.6036, 0.9619, 0.606, 0.9619, 0.5695, 0.9619, 0.1631, 0.625, 0.1631, 0.75, 0.1631, 0.75, 0.1631, 0.625, 0.8369, 0.75, 0.8369, 0.625, 0.8369, 0.625, 0.8369, 0.75, 0.8369, 0.75, 0.8369, 0.625, 0.8369, 0.625, 0.8369, 0.75, 0.8369, 0.75, 0.8369, 0.625, 0.8369, 0.625, 0.8369, 0.75, 0.375, 0.75, 0.375, 0.625, 0.375, 0.625, 0.375, 0.75, 0.375, 0.75, 0.375, 0.625, 0.375, 0.625, 0.375, 0.75, 0.375, 0.75, 0.375, 0.625, 0.375, 0.625, 0.375, 0.75, 0.375, 0.75, 0.375, 0.625, 0.375, 0.625, 0.375, 0.75, 0.375, 0.75, 0.375, 0.625, 0.375, 0.625, 0.375, 0.75, 0.375, 0.75, 0.375, 0.625, 0.375, 0.625, 0.375, 0.75, 0.8369, 0.7499, 0.8369, 0.625, 0.8369, 0.625, 0.8369, 0.7498, 0.8369, 0.7498, 0.8369, 0.625, 0.8369, 0.625, 0.8369, 0.75, 0.4598, -0.07238, 0.6972, -0.07218, 0.6611, 0.108, 0.5003, 0.1079, -0.03752, -0.07298, 0.2223, -0.07259, 0.3394, 0.1078, 0.1891, 0.1076, 0.8369, 0.75, 0.8369, 0.625, 0.8369, 0.625, 0.8369, 0.75, 0.8369, 0.75, 0.8369, 0.625, 0.8369, 0.625, 0.8369, 0.7499, 0.8369, 0.75, 0.8369, 0.625, 0.8369, 0.625, 0.8369, 0.75, 0.8369, 0.75, 0.8369, 0.625, 0.8369, 0.625, 0.8369, 0.75, 0.8369, 0.75, 0.8369, 0.625, 0.8369, 0.625, 0.8369, 0.75, 0.375, 0.75, 0.375, 0.625, 0.375, 0.625, 0.375, 0.75, 0.8369, 0.75, 0.8369, 0.625, 0.8369, 0.625, 0.8369, 0.75, -0.2974, -0.07336, -0.03752, -0.07298, 0.1891, 0.1076, 0.03886, 0.1074, 0.375, 0.9619, 0.4375, 0.9619, 0.4445, 0.9619, 0.375, 0.9619, 0.375, 0.9619, 0.4486, 0.9619, 0.4526, 0.9619, 0.375, 0.9619, 0.375, 0.9485, 0.4375, 0.9485, 0.4375, 0.9619, 0.375, 0.9619, 0.375, 0.7716, 0.4375, 0.7716, 0.4375, 0.8505, 0.375, 0.8505, 0.375, 0.8922, 0.4375, 0.8922, 0.4375, 0.9338, 0.375, 0.9338, 0.375, 0.9338, 0.4375, 0.9338, 0.4375, 0.9485, 0.375, 0.9485, 0.375, 0.9619, 0.4375, 0.9619, 0.4375, 0.9619, 0.375, 0.9619, 0.375, 0.9619, 0.4375, 0.9619, 0.4375, 0.9619, 0.375, 0.9619, 0.375, 0.9619, 0.4375, 0.9619, 0.4375, 0.9619, 0.375, 0.9619, 0.375, 0.9619, 0.4445, 0.9619, 0.445, 0.9619, 0.446, 0.9619, 0.4486, 0.9619, 0.375, 0.9619, 0.3751, 0.9619, 0.4548, 0.9619, 0.4158, 0.9619, 0.3751, 0.9619, 0.375, 0.9619, 0.4526, 0.9619, 0.4548, 0.9619, 0.3751, 0.9619, 0.375, 0.625, 0.4375, 0.625, 0.4375, 0.75, 0.375, 0.75, 0.375, 0.9619, 0.4375, 0.9619, 0.4375, 0.9619, 0.375, 0.9619, 0.375, 0.9619, 0.4375, 0.9619, 0.4375, 0.9619, 0.375, 0.9619, 0.375, 0.9619, 0.4375, 0.9619, 0.4375, 0.9619, 0.375, 0.9619, 0.5, 0.75, 0.4375, 0.75, 0.4375, 0.75, 0.5, 0.75, 0.5, 0.75, 0.4375, 0.75, 0.4375, 0.75, 0.5, 0.75, 0.5, 0.75, 0.4375, 0.75, 0.4375, 0.75, 0.5, 0.75, 0.5, 0.75, 0.4375, 0.75, 0.4375, 0.75, 0.5, 0.75, 0.5, 0.75, 0.4375, 0.75, 0.4375, 0.75, 0.5, 0.75, 0.5, 0.75, 0.4375, 0.75, 0.4375, 0.75, 0.5, 0.75, 0.5, 0.75, 0.4375, 0.75, 0.4375, 0.75, 0.5, 0.75, 0.5, 0.75, 0.4375, 0.75, 0.4375, 0.75, 0.5, 0.75, 0.375, 0.75, 0.375, 0.625, 0.375, 0.625, 0.375, 0.75, 0.5625, 0.75, 0.5, 0.75, 0.5, 0.75, 0.5625, 0.75, 0.4375, 0.75, 0.375, 0.75, 0.375, 0.75, 0.4375, 0.75, 0.625, 0.625, 0.625, 0.75, 0.625, 0.75, 0.625, 0.625, 0.375, 0.8713, 0.4375, 0.8713, 0.4375, 0.8922, 0.375, 0.8922, 0.4375, 0.8713, 0.4804, 0.8713, 0.4795, 0.8922, 0.4375, 0.8922, 0.5625, 0.8713, 0.5943, 0.8713, 0.5925, 0.8922, 0.5625, 0.8922, 0.1912, 0.625, 0.2328, 0.625, 0.2328, 0.75, 0.1912, 0.75, 0.7463, 0.625, 0.7672, 0.625, 0.7672, 0.75, 0.7463, 0.75, 0.5, 0.8713, 0.5625, 0.8713, 0.5625, 0.8922, 0.5, 0.8922, 0.625, 0.75, 0.5625, 0.75, 0.5625, 0.75, 0.625, 0.75, 0.2223, -0.07259, 0.4598, -0.07238, 0.5003, 0.1079, 0.3394, 0.1078, 0.5, 0.9619, 0.5625, 0.9619, 0.5695, 0.9619, 0.514, 0.9619, 0.5222, 0.9619, 0.5736, 0.9619, 0.5776, 0.9619, 0.5302, 0.9619, 0.625, 0.75, 0.5625, 0.75, 0.5625, 0.75, 0.625, 0.75, 0.625, 0.75, 0.5625, 0.75, 0.5625, 0.75, 0.625, 0.75, 0.625, 0.75, 0.5625, 0.75, 0.5625, 0.75, 0.625, 0.75, 0.625, 0.75, 0.5625, 0.75, 0.5625, 0.75, 0.625, 0.75, 0.625, 0.75, 0.5625, 0.75, 0.5625, 0.75, 0.625, 0.75, 0.625, 0.75, 0.5625, 0.75, 0.5625, 0.75, 0.625, 0.75, 0.625, 0.75, 0.5625, 0.75, 0.5625, 0.75, 0.625, 0.75, 0.5, 0.9619, 0.5625, 0.9619, 0.5625, 0.9619, 0.5, 0.9619, 0.5, 0.9619, 0.5625, 0.9619, 0.5625, 0.9619, 0.5, 0.9619, 0.5, 0.9619, 0.5625, 0.9619, 0.5625, 0.9619, 0.5, 0.9619, 0.5, 0.625, 0.5625, 0.625, 0.5625, 0.75, 0.5, 0.75, 0.5302, 0.9619, 0.5776, 0.9619, 0.5797, 0.9619, 0.5345, 0.9619, 0.5345, 0.9619, 0.5797, 0.9619, 0.5408, 0.9619, 0.4565, 0.9619, 0.514, 0.9619, 0.5695, 0.9619, 0.5721, 0.9619, 0.5179, 0.9619, 0.5166, 0.9619, 0.515, 0.9619, 0.5, 0.9619, 0.5625, 0.9619, 0.5625, 0.9619, 0.5, 0.9619, 0.5, 0.9619, 0.5625, 0.9619, 0.5625, 0.9619, 0.5, 0.9619, 0.5, 0.9619, 0.5625, 0.9619, 0.5625, 0.9619, 0.5, 0.9619, 0.5, 0.9338, 0.5625, 0.9338, 0.5625, 0.9485, 0.5, 0.9485, 0.5, 0.8922, 0.5625, 0.8922, 0.5625, 0.9338, 0.5, 0.9338, 0.5, 0.8017, 0.5625, 0.8111, 0.5625, 0.8505, 0.5, 0.8318, 0.5, 0.9485, 0.5625, 0.9485, 0.5625, 0.9619, 0.5, 0.9619, 0.5, 0.75, 0.5625, 0.75, 0.5625, 0.7716, 0.5, 0.7716, 0.375, 0.75, 0.4375, 0.75, 0.4375, 0.7716, 0.375, 0.7716, 0.4375, 0.75, 0.5, 0.75, 0.5, 0.7716, 0.4375, 0.7716, 0.5625, 0.75, 0.625, 0.75, 0.625, 0.7716, 0.5957, 0.7716, 0.5625, 0.7716, 0.625, 0.625, 0.6466, 0.625, 0.6466, 0.75, 0.625, 0.75, 0.2745, 0.625, 0.3534, 0.625, 0.3534, 0.75, 0.2745, 0.75, 0.5817, 0.9619, 0.5864, 0.9485, 0.625, 0.9485, 0.625, 0.9619, 0.5851, 0.9619, 0.5821, 0.9619, 0.625, 0.9619, 0.625, 0.9619, 0.5963, 0.9619, 0.5882, 0.9619, 0.625, 0.9619, 0.625, 0.9619, 0.588, 0.9338, 0.5925, 0.8922, 0.625, 0.8922, 0.625, 0.9338, 0.5788, 0.9619, 0.5795, 0.9619, 0.625, 0.9619, 0.625, 0.9619, 0.606, 0.9619, 0.6036, 0.9619, 0.625, 0.9619, 0.625, 0.9619, 0.6036, 0.9619, 0.5963, 0.9619, 0.625, 0.9619, 0.625, 0.9619, 0.5959, 0.8111, 0.5957, 0.7716, 0.625, 0.7716, 0.625, 0.8111, 0.5864, 0.9485, 0.588, 0.9338, 0.625, 0.9338, 0.625, 0.9485, 0.5795, 0.9619, 0.5817, 0.9619, 0.625, 0.9619, 0.625, 0.9619, 0.5821, 0.9619, 0.5788, 0.9619, 0.625, 0.9619, 0.625, 0.9619, 0.5943, 0.8713, 0.596, 0.8505, 0.625, 0.8505, 0.625, 0.8713, 0.4848, 0.9338, 0.4897, 0.8922, 0.5, 0.8922, 0.5, 0.9338, 0.4902, 0.8713, 0.4907, 0.8505, 0.5, 0.8318, 0.5, 0.8713, 0.4748, 0.9485, 0.4848, 0.9338, 0.5, 0.9338, 0.5, 0.9485, 0.4705, 0.9619, 0.4748, 0.9485, 0.5, 0.9485, 0.5, 0.9619, 0.4725, 0.9619, 0.4713, 0.9619, 0.5, 0.9619, 0.5, 0.9619, 0.4754, 0.9619, 0.4725, 0.9619, 0.5, 0.9619, 0.5, 0.9619, 0.4713, 0.9619, 0.4705, 0.9619, 0.5, 0.9619, 0.5, 0.9619, 0.4757, 0.9619, 0.4754, 0.9619, 0.5, 0.9619, 0.5, 0.9619, 0.476, 0.9619, 0.4757, 0.9619, 0.5, 0.9619, 0.5, 0.9619, 0.5882, 0.9619, 0.5851, 0.9619, 0.625, 0.9619, 0.625, 0.9619, 0.5, 0.9619, 0.5625, 0.9619, 0.5625, 0.9619, 0.5, 0.9619, 0.375, 0.9619, 0.4375, 0.9619, 0.4375, 0.9619, 0.375, 0.9619, 0.8369, 0.75, 0.8369, 0.625, 0.8369, 0.625, 0.8369, 0.75, 0.4375, 0.9619, 0.4508, 0.9619, 0.4514, 0.9619, 0.4375, 0.9619, 0.5625, 0.9619, 0.5821, 0.9619, 0.5851, 0.9619, 0.5625, 0.9619, 0.1631, 0.625, 0.1631, 0.75, 0.1631, 0.75, 0.1631, 0.625, 0.4783, 0.9619, 0.476, 0.9619, 0.5, 0.9619, 0.5, 0.9619, 0.4723, 0.9619, 0.4783, 0.9619, 0.5, 0.9619, 0.5, 0.9619, 0.5884, 0.9619, 0.596, 0.9619, 0.606, 0.9619, 0.625, 0.9619, 0.625, 0.9619, 0.5721, 0.9619, 0.596, 0.9619, 0.5884, 0.9619, 0.5736, 0.9619, 0.5179, 0.9619, 0.5721, 0.9619, 0.5736, 0.9619, 0.5222, 0.9619, 0.446, 0.9619, 0.4496, 0.9619, 0.4535, 0.9619, 0.4857, 0.9619, 0.5179, 0.9619, 0.5222, 0.9619, 0.4486, 0.9619, 0.4819, 0.9619, 0.4723, 0.9619, 0.5, 0.9619, 0.514, 0.9619, 0.5166, 0.9619, 0.4841, 0.9619, 0.483, 0.9619, 0.515, 0.9619, 0.483, 0.9619, 0.451, 0.9619, 0.4497, 0.9619, 0.4819, 0.9619, 0.4535, 0.9619, 0.4523, 0.9619, 0.4841, 0.9619, 0.4857, 0.9619, 0.4497, 0.9619, 0.4445, 0.9619, 0.4723, 0.9619, 0.4819, 0.9619, 0.4445, 0.9619, 0.4567, 0.9619, 0.4783, 0.9619, 0.4723, 0.9619, 0.4567, 0.9619, 0.4521, 0.9619, 0.476, 0.9619, 0.4783, 0.9619, 0.4521, 0.9619, 0.4514, 0.9619, 0.4757, 0.9619, 0.476, 0.9619, 0.4514, 0.9619, 0.4508, 0.9619, 0.4754, 0.9619, 0.4757, 0.9619, 0.4426, 0.9619, 0.441, 0.9619, 0.4705, 0.9619, 0.4713, 0.9619, 0.4508, 0.9619, 0.4451, 0.9619, 0.4725, 0.9619, 0.4754, 0.9619, 0.4451, 0.9619, 0.4426, 0.9619, 0.4713, 0.9619, 0.4725, 0.9619, 0.441, 0.9619, 0.4496, 0.9485, 0.4748, 0.9485, 0.4705, 0.9619, 0.4496, 0.9485, 0.4696, 0.9338, 0.4848, 0.9338, 0.4748, 0.9485, 0.4804, 0.8713, 0.4813, 0.8505, 0.4907, 0.8505, 0.4902, 0.8713, 0.4696, 0.9338, 0.4795, 0.8922, 0.4897, 0.8922, 0.4848, 0.9338, 0.4523, 0.9619, 0.447, 0.9619, 0.4463, 0.9619, 0.451, 0.9619, 0.515, 0.9619, 0.483, 0.9619, 0.4819, 0.9619, 0.514, 0.9619, 0.4496, 0.9619, 0.447, 0.9619, 0.4523, 0.9619, 0.4535, 0.9619, 0.451, 0.9619, 0.4463, 0.9619, 0.4456, 0.9619, 0.4497, 0.9619, 0.4841, 0.9619, 0.4523, 0.9619, 0.451, 0.9619, 0.483, 0.9619, 0.445, 0.9619, 0.447, 0.9619, 0.4496, 0.9619, 0.446, 0.9619, 0.4841, 0.9619, 0.5166, 0.9619, 0.5179, 0.9619, 0.4857, 0.9619, 0.4795, 0.8922, 0.4804, 0.8713, 0.4902, 0.8713, 0.4897, 0.8922, 0.4897, 0.8922, 0.4902, 0.8713, 0.5, 0.8713, 0.5, 0.8922, 0.5925, 0.8922, 0.5943, 0.8713, 0.625, 0.8713, 0.625, 0.8922, 0.5, 0.8318, 0.5625, 0.8505, 0.5625, 0.8713, 0.5, 0.8713, 0.7255, 0.625, 0.7463, 0.625, 0.7463, 0.75, 0.7255, 0.75, 0.5625, 0.8505, 0.596, 0.8505, 0.5943, 0.8713, 0.5625, 0.8713, 0.4375, 0.8505, 0.4813, 0.8505, 0.4804, 0.8713, 0.4375, 0.8713, 0.375, 0.8505, 0.4375, 0.8505, 0.4375, 0.8713, 0.375, 0.8713, 0.2328, 0.625, 0.2537, 0.625, 0.2537, 0.75, 0.2328, 0.75, 0.596, 0.8505, 0.5959, 0.8111, 0.625, 0.8111, 0.625, 0.8505, 0.5, 0.7716, 0.5625, 0.7716, 0.5625, 0.8111, 0.5, 0.8017, 0.5625, 0.7716, 0.5957, 0.7716, 0.5959, 0.8111, 0.5625, 0.8111, 0.6466, 0.625, 0.6861, 0.625, 0.6861, 0.75, 0.6466, 0.75])
me_cube.update()
me_cylinder_002 = bpy.data.meshes.new('Cylinder.002')
me_cylinder_002.from_pydata([(0.1948, 0.0, -0.4748), (0.217, 0.0, -0.1462), (0.184, -0.08052, -0.4748), (0.2062, -0.07682, -0.1462), (0.1533, -0.1059, -0.4748), (0.1756, -0.1021, -0.1462), (0.1073, -0.1228, -0.4748), (0.1297, -0.119, -0.1462), (0.05307, -0.1287, -0.4748), (0.07553, -0.1249, -0.1462), (-0.001164, -0.1228, -0.4748), (0.02139, -0.119, -0.1462), (-0.04714, -0.1059, -0.4748), (-0.02451, -0.1021, -0.1462), (-0.07787, -0.08052, -0.4748), (-0.05518, -0.07682, -0.1462), (-0.08866, 0.0, -0.4748), (-0.06595, 0.0, -0.1462), (0.2009, 0.0, -0.8416), (0.1897, -0.08054, -0.8416), (0.1576, -0.107, -0.8416), (0.1097, -0.1246, -0.8416), (0.05307, -0.1308, -0.8416), (-0.003507, -0.1246, -0.8416), (-0.05147, -0.107, -0.8416), (-0.08352, -0.08054, -0.8416), (-0.09478, 0.0, -0.8416), (0.1899, 0.0, -1.25), (0.1767, -0.0867, -1.244), (0.1389, -0.1204, -1.229), (0.08234, -0.1429, -1.206), (0.01565, -0.1508, -1.178), (-0.05105, -0.1429, -1.151), (-0.1076, -0.1204, -1.128), (-0.1454, -0.0867, -1.112), (-0.1586, 0.0, -1.107), (0.1566, 0.0, -1.526), (0.1425, -0.09731, -1.514), (0.1022, -0.14, -1.482), (0.042, -0.1685, -1.433), (-0.02905, -0.1785, -1.376), (-0.1001, -0.1685, -1.318), (-0.1603, -0.14, -1.27), (-0.2006, -0.09731, -1.237), (-0.2147, 0.0, -1.226), (-0.02565, 0.0, -1.888), (-0.04175, -0.1173, -1.868), (-0.08761, -0.1769, -1.812), (-0.1562, -0.2167, -1.729), (-0.2372, -0.2307, -1.63), (-0.3181, -0.2167, -1.532), (-0.3868, -0.1769, -1.448), (-0.4326, -0.1173, -1.392), (-0.4487, 0.0, -1.372), (0.1742, 0.0, 0.7782), (0.1629, -0.0782, 0.7782), (0.1308, -0.1047, 0.7782), (0.08278, -0.1223, 0.7782), (0.02613, -0.1285, 0.7782), (-0.03052, -0.1223, 0.7782), (-0.07854, -0.1047, 0.7782), (-0.1106, -0.0782, 0.7782), (-0.1219, 0.0, 0.7782), (0.2034, 0.0, 1.111), (0.1882, -0.08909, 1.111), (0.1449, -0.1248, 1.111), (0.08009, -0.1486, 1.111), (0.003673, -0.157, 1.111), (-0.07274, -0.1486, 1.111), (-0.1375, -0.1248, 1.111), (-0.1808, -0.08909, 1.111), (-0.196, 0.0, 1.111), (0.2034, 0.0, 1.927), (0.1882, -0.08909, 1.927), (0.1449, -0.1248, 1.927), (0.08009, -0.1486, 1.927), (0.003673, -0.157, 1.927), (-0.07274, -0.1486, 1.927), (-0.1375, -0.1248, 1.927), (-0.1808, -0.08909, 1.927), (-0.196, 0.0, 1.927), (-0.3242, 0.0, -1.303), (0.0148, -0.1584, -1.651), (0.05785, -0.1073, -1.695), (-0.04963, -0.1926, -1.585), (-0.1256, -0.2046, -1.507), (-0.2016, -0.1926, -1.429), (-0.2661, -0.1584, -1.363), (-0.3091, -0.1073, -1.318), (0.07296, 0.0, -1.71), (0.1403, -0.1031, 0.3159), (0.1014, -0.1197, 0.3388), (-0.05543, -0.07818, 0.431), (-0.06457, 0.0, 0.4364), (0.1755, 0.0, 0.2952), (0.1664, -0.07818, 0.3006), (0.009528, -0.1197, 0.3928), (-0.02941, -0.1031, 0.4157), (0.05546, -0.1255, 0.3658), (0.1155, -0.1194, 0.09631), (-0.06526, 0.0, 0.1451), (0.1863, -0.0775, 0.07721), (-0.02696, -0.1026, 0.1348), (0.0655, -0.1252, 0.1098), (0.158, -0.1026, 0.08486), (-0.05531, -0.0775, 0.1424), (0.1963, 0.0, 0.07453), (0.01546, -0.1194, 0.1233)], [], [(0, 1, 3, 2), (2, 3, 5, 4), (4, 5, 7, 6), (6, 7, 9, 8), (8, 9, 11, 10), (10, 11, 13, 12), (12, 13, 15, 14), (14, 15, 17, 16), (91, 90, 56, 57), (6, 8, 22, 21), (2, 4, 20, 19), (12, 14, 25, 24), (8, 10, 23, 22), (4, 6, 21, 20), (14, 16, 26, 25), (0, 2, 19, 18), (10, 12, 24, 23), (28, 29, 38, 37), (25, 26, 35, 34), (18, 19, 28, 27), (19, 20, 29, 28), (20, 21, 30, 29), (21, 22, 31, 30), (22, 23, 32, 31), (23, 24, 33, 32), (24, 25, 34, 33), (29, 30, 39, 38), (30, 31, 40, 39), (31, 32, 41, 40), (32, 33, 42, 41), (33, 34, 43, 42), (34, 35, 44, 43), (27, 28, 37, 36), (53, 45, 46, 47, 48, 49, 50, 51, 52), (83, 82, 47, 46), (82, 84, 48, 47), (84, 85, 49, 48), (85, 86, 50, 49), (86, 87, 51, 50), (87, 88, 52, 51), (88, 81, 53, 52), (89, 83, 46, 45), (58, 57, 66, 67), (93, 92, 61, 62), (95, 94, 54, 55), (97, 96, 59, 60), (98, 91, 57, 58), (90, 95, 55, 56), (92, 97, 60, 61), (96, 98, 58, 59), (59, 58, 67, 68), (60, 59, 68, 69), (61, 60, 69, 70), (62, 61, 70, 71), (55, 54, 63, 64), (56, 55, 64, 65), (57, 56, 65, 66), (72, 80, 79, 78, 77, 76, 75, 74, 73), (65, 64, 73, 74), (66, 65, 74, 75), (67, 66, 75, 76), (68, 67, 76, 77), (69, 68, 77, 78), (70, 69, 78, 79), (71, 70, 79, 80), (64, 63, 72, 73), (36, 37, 83, 89), (43, 44, 81, 88), (42, 43, 88, 87), (41, 42, 87, 86), (40, 41, 86, 85), (39, 40, 85, 84), (38, 39, 84, 82), (37, 38, 82, 83), (107, 103, 98, 96), (105, 102, 97, 92), (104, 101, 95, 90), (103, 99, 91, 98), (102, 107, 96, 97), (101, 106, 94, 95), (100, 105, 92, 93), (99, 104, 90, 91), (7, 5, 104, 99), (17, 15, 105, 100), (3, 1, 106, 101), (13, 11, 107, 102), (9, 7, 99, 103), (5, 3, 101, 104), (15, 13, 102, 105), (11, 9, 103, 107)])
_uv = me_cylinder_002.uv_layers.new(name='UVMap')
_uv.uv.foreach_set('vector', [0.75, 0.5, 0.75, 1.0, 0.6875, 1.0, 0.6875, 0.5, 0.6875, 0.5, 0.6875, 1.0, 0.625, 1.0, 0.625, 0.5, 0.625, 0.5, 0.625, 1.0, 0.5625, 1.0, 0.5625, 0.5, 0.5625, 0.5, 0.5625, 1.0, 0.5, 1.0, 0.5, 0.5, 0.5, 0.5, 0.5, 1.0, 0.4375, 1.0, 0.4375, 0.5, 0.4375, 0.5, 0.4375, 1.0, 0.375, 1.0, 0.375, 0.5, 0.375, 0.5, 0.375, 1.0, 0.3125, 1.0, 0.3125, 0.5, 0.3125, 0.5, 0.3125, 1.0, 0.25, 1.0, 0.25, 0.5, 0.5625, 1.0, 0.625, 1.0, 0.625, 1.0, 0.5625, 1.0, 0.5625, 0.5, 0.5, 0.5, 0.5, 0.5, 0.5625, 0.5, 0.6875, 0.5, 0.625, 0.5, 0.625, 0.5, 0.6875, 0.5, 0.375, 0.5, 0.3125, 0.5, 0.3125, 0.5, 0.375, 0.5, 0.5, 0.5, 0.4375, 0.5, 0.4375, 0.5, 0.5, 0.5, 0.625, 0.5, 0.5625, 0.5, 0.5625, 0.5, 0.625, 0.5, 0.3125, 0.5, 0.25, 0.5, 0.25, 0.5, 0.3125, 0.5, 0.75, 0.5, 0.6875, 0.5, 0.6875, 0.5, 0.75, 0.5, 0.4375, 0.5, 0.375, 0.5, 0.375, 0.5, 0.4375, 0.5, 0.6875, 0.5, 0.625, 0.5, 0.625, 0.5, 0.6875, 0.5, 0.3125, 0.5, 0.25, 0.5, 0.25, 0.5, 0.3125, 0.5, 0.75, 0.5, 0.6875, 0.5, 0.6875, 0.5, 0.75, 0.5, 0.6875, 0.5, 0.625, 0.5, 0.625, 0.5, 0.6875, 0.5, 0.625, 0.5, 0.5625, 0.5, 0.5625, 0.5, 0.625, 0.5, 0.5625, 0.5, 0.5, 0.5, 0.5, 0.5, 0.5625, 0.5, 0.5, 0.5, 0.4375, 0.5, 0.4375, 0.5, 0.5, 0.5, 0.4375, 0.5, 0.375, 0.5, 0.375, 0.5, 0.4375, 0.5, 0.375, 0.5, 0.3125, 0.5, 0.3125, 0.5, 0.375, 0.5, 0.625, 0.5, 0.5625, 0.5, 0.5625, 0.5, 0.625, 0.5, 0.5625, 0.5, 0.5, 0.5, 0.5, 0.5, 0.5625, 0.5, 0.5, 0.5, 0.4375, 0.5, 0.4375, 0.5, 0.5, 0.5, 0.4375, 0.5, 0.375, 0.5, 0.375, 0.5, 0.4375, 0.5, 0.375, 0.5, 0.3125, 0.5, 0.3125, 0.5, 0.375, 0.5, 0.3125, 0.5, 0.25, 0.5, 0.25, 0.5, 0.3125, 0.5, 0.75, 0.5, 0.6875, 0.5, 0.6875, 0.5, 0.75, 0.5, 0.51, 0.25, 0.99, 0.25, 0.9717, 0.1582, 0.9197, 0.08029, 0.8418, 0.02827, 0.75, 0.01, 0.6582, 0.02827, 0.5803, 0.08029, 0.5283, 0.1582, 0.6875, 0.5, 0.625, 0.5, 0.625, 0.5, 0.6875, 0.5, 0.625, 0.5, 0.5625, 0.5, 0.5625, 0.5, 0.625, 0.5, 0.5625, 0.5, 0.5, 0.5, 0.5, 0.5, 0.5625, 0.5, 0.5, 0.5, 0.4375, 0.5, 0.4375, 0.5, 0.5, 0.5, 0.4375, 0.5, 0.375, 0.5, 0.375, 0.5, 0.4375, 0.5, 0.375, 0.5, 0.3125, 0.5, 0.3125, 0.5, 0.375, 0.5, 0.3125, 0.5, 0.25, 0.5, 0.25, 0.5, 0.3125, 0.5, 0.75, 0.5, 0.6875, 0.5, 0.6875, 0.5, 0.75, 0.5, 0.5, 1.0, 0.5625, 1.0, 0.5625, 1.0, 0.5, 1.0, 0.25, 1.0, 0.3125, 1.0, 0.3125, 1.0, 0.25, 1.0, 0.6875, 1.0, 0.75, 1.0, 0.75, 1.0, 0.6875, 1.0, 0.375, 1.0, 0.4375, 1.0, 0.4375, 1.0, 0.375, 1.0, 0.5, 1.0, 0.5625, 1.0, 0.5625, 1.0, 0.5, 1.0, 0.625, 1.0, 0.6875, 1.0, 0.6875, 1.0, 0.625, 1.0, 0.3125, 1.0, 0.375, 1.0, 0.375, 1.0, 0.3125, 1.0, 0.4375, 1.0, 0.5, 1.0, 0.5, 1.0, 0.4375, 1.0, 0.4375, 1.0, 0.5, 1.0, 0.5, 1.0, 0.4375, 1.0, 0.375, 1.0, 0.4375, 1.0, 0.4375, 1.0, 0.375, 1.0, 0.3125, 1.0, 0.375, 1.0, 0.375, 1.0, 0.3125, 1.0, 0.25, 1.0, 0.3125, 1.0, 0.3125, 1.0, 0.25, 1.0, 0.6875, 1.0, 0.75, 1.0, 0.75, 1.0, 0.6875, 1.0, 0.625, 1.0, 0.6875, 1.0, 0.6875, 1.0, 0.625, 1.0, 0.5625, 1.0, 0.625, 1.0, 0.625, 1.0, 0.5625, 1.0, 0.49, 0.25, 0.01, 0.25, 0.02827, 0.1582, 0.08029, 0.08029, 0.1582, 0.02827, 0.25, 0.01, 0.3418, 0.02827, 0.4197, 0.08029, 0.4717, 0.1582, 0.625, 1.0, 0.6875, 1.0, 0.6875, 1.0, 0.625, 1.0, 0.5625, 1.0, 0.625, 1.0, 0.625, 1.0, 0.5625, 1.0, 0.5, 1.0, 0.5625, 1.0, 0.5625, 1.0, 0.5, 1.0, 0.4375, 1.0, 0.5, 1.0, 0.5, 1.0, 0.4375, 1.0, 0.375, 1.0, 0.4375, 1.0, 0.4375, 1.0, 0.375, 1.0, 0.3125, 1.0, 0.375, 1.0, 0.375, 1.0, 0.3125, 1.0, 0.25, 1.0, 0.3125, 1.0, 0.3125, 1.0, 0.25, 1.0, 0.6875, 1.0, 0.75, 1.0, 0.75, 1.0, 0.6875, 1.0, 0.75, 0.5, 0.6875, 0.5, 0.6875, 0.5, 0.75, 0.5, 0.3125, 0.5, 0.25, 0.5, 0.25, 0.5, 0.3125, 0.5, 0.375, 0.5, 0.3125, 0.5, 0.3125, 0.5, 0.375, 0.5, 0.4375, 0.5, 0.375, 0.5, 0.375, 0.5, 0.4375, 0.5, 0.5, 0.5, 0.4375, 0.5, 0.4375, 0.5, 0.5, 0.5, 0.5625, 0.5, 0.5, 0.5, 0.5, 0.5, 0.5625, 0.5, 0.625, 0.5, 0.5625, 0.5, 0.5625, 0.5, 0.625, 0.5, 0.6875, 0.5, 0.625, 0.5, 0.625, 0.5, 0.6875, 0.5, 0.4375, 1.0, 0.5, 1.0, 0.5, 1.0, 0.4375, 1.0, 0.3125, 1.0, 0.375, 1.0, 0.375, 1.0, 0.3125, 1.0, 0.625, 1.0, 0.6875, 1.0, 0.6875, 1.0, 0.625, 1.0, 0.5, 1.0, 0.5625, 1.0, 0.5625, 1.0, 0.5, 1.0, 0.375, 1.0, 0.4375, 1.0, 0.4375, 1.0, 0.375, 1.0, 0.6875, 1.0, 0.75, 1.0, 0.75, 1.0, 0.6875, 1.0, 0.25, 1.0, 0.3125, 1.0, 0.3125, 1.0, 0.25, 1.0, 0.5625, 1.0, 0.625, 1.0, 0.625, 1.0, 0.5625, 1.0, 0.5625, 1.0, 0.625, 1.0, 0.625, 1.0, 0.5625, 1.0, 0.25, 1.0, 0.3125, 1.0, 0.3125, 1.0, 0.25, 1.0, 0.6875, 1.0, 0.75, 1.0, 0.75, 1.0, 0.6875, 1.0, 0.375, 1.0, 0.4375, 1.0, 0.4375, 1.0, 0.375, 1.0, 0.5, 1.0, 0.5625, 1.0, 0.5625, 1.0, 0.5, 1.0, 0.625, 1.0, 0.6875, 1.0, 0.6875, 1.0, 0.625, 1.0, 0.3125, 1.0, 0.375, 1.0, 0.375, 1.0, 0.3125, 1.0, 0.4375, 1.0, 0.5, 1.0, 0.5, 1.0, 0.4375, 1.0])
me_cylinder_002.update()
me_cylinder_003 = bpy.data.meshes.new('Cylinder.003')
me_cylinder_003.from_pydata([(0.226, 0.0, -0.4798), (0.262, 0.0, -0.1625), (0.2118, -0.05099, -0.4795), (0.2478, -0.04214, -0.1622), (0.1713, -0.1116, -0.4786), (0.2074, -0.1026, -0.1613), (0.1108, -0.152, -0.4773), (0.1469, -0.143, -0.16), (0.03934, -0.1662, -0.4758), (0.07565, -0.1572, -0.1585), (-0.03208, -0.152, -0.4743), (0.004353, -0.143, -0.157), (-0.09263, -0.1116, -0.473), (-0.05609, -0.1026, -0.1557), (-0.1331, -0.05099, -0.4721), (-0.09648, -0.04214, -0.1549), (-0.1473, 0.0, -0.4718), (-0.1107, 0.0, -0.1546), (0.2265, 0.0, -0.8347), (0.2117, -0.05103, -0.8344), (0.1695, -0.1142, -0.8335), (0.1063, -0.1564, -0.8322), (0.03182, -0.1712, -0.8306), (-0.04269, -0.1564, -0.829), (-0.1059, -0.1142, -0.8277), (-0.1481, -0.05103, -0.8268), (-0.1629, 0.0, -0.8265), (0.2197, 0.0, -1.229), (0.2035, -0.06378, -1.222), (0.1574, -0.1419, -1.202), (0.08833, -0.1942, -1.171), (0.006888, -0.2125, -1.135), (-0.07455, -0.1942, -1.099), (-0.1436, -0.1419, -1.069), (-0.1897, -0.06378, -1.048), (-0.2059, 0.0, -1.041), (0.1806, 0.0, -1.542), (0.164, -0.09192, -1.529), (0.1168, -0.1926, -1.49), (0.04629, -0.2599, -1.433), (-0.03694, -0.2835, -1.365), (-0.1202, -0.2599, -1.297), (-0.1907, -0.1926, -1.239), (-0.2379, -0.09192, -1.201), (-0.2544, 0.0, -1.188), (0.1705, -0.1049, 0.3054), (0.1197, -0.1446, 0.3286), (-0.08498, -0.04538, 0.4222), (-0.0969, 0.0, 0.4277), (0.2163, 0.0, 0.2844), (0.2044, -0.04538, 0.2899), (-0.0002127, -0.1446, 0.3835), (-0.05103, -0.1049, 0.4067), (0.05972, -0.1586, 0.3561), (0.1333, -0.1438, 0.07494), (-0.1038, 0.0, 0.1272), (0.2261, -0.04376, 0.05449), (-0.05356, -0.1037, 0.1161), (0.06769, -0.1579, 0.08941), (0.1889, -0.1037, 0.06268), (-0.09073, -0.04376, 0.1243), (0.2392, 0.0, 0.05161), (0.00207, -0.1438, 0.1039)], [], [(0, 1, 3, 2), (2, 3, 5, 4), (4, 5, 7, 6), (6, 7, 9, 8), (8, 9, 11, 10), (10, 11, 13, 12), (12, 13, 15, 14), (14, 15, 17, 16), (6, 8, 22, 21), (2, 4, 20, 19), (12, 14, 25, 24), (8, 10, 23, 22), (4, 6, 21, 20), (14, 16, 26, 25), (0, 2, 19, 18), (10, 12, 24, 23), (28, 29, 38, 37), (25, 26, 35, 34), (18, 19, 28, 27), (19, 20, 29, 28), (20, 21, 30, 29), (21, 22, 31, 30), (22, 23, 32, 31), (23, 24, 33, 32), (24, 25, 34, 33), (29, 30, 39, 38), (30, 31, 40, 39), (31, 32, 41, 40), (32, 33, 42, 41), (33, 34, 43, 42), (34, 35, 44, 43), (27, 28, 37, 36), (62, 58, 53, 51), (60, 57, 52, 47), (59, 56, 50, 45), (58, 54, 46, 53), (57, 62, 51, 52), (56, 61, 49, 50), (55, 60, 47, 48), (54, 59, 45, 46), (7, 5, 59, 54), (17, 15, 60, 55), (3, 1, 61, 56), (13, 11, 62, 57), (9, 7, 54, 58), (5, 3, 56, 59), (15, 13, 57, 60), (11, 9, 58, 62), (51, 53, 46, 45, 50, 49, 48, 47, 52), (36, 37, 38, 39, 40, 41, 42, 43, 44)])
_uv = me_cylinder_003.uv_layers.new(name='UVMap')
_uv.uv.foreach_set('vector', [0.75, 0.5, 0.75, 1.0, 0.6875, 1.0, 0.6875, 0.5, 0.6875, 0.5, 0.6875, 1.0, 0.625, 1.0, 0.625, 0.5, 0.625, 0.5, 0.625, 1.0, 0.5625, 1.0, 0.5625, 0.5, 0.5625, 0.5, 0.5625, 1.0, 0.5, 1.0, 0.5, 0.5, 0.5, 0.5, 0.5, 1.0, 0.4375, 1.0, 0.4375, 0.5, 0.4375, 0.5, 0.4375, 1.0, 0.375, 1.0, 0.375, 0.5, 0.375, 0.5, 0.375, 1.0, 0.3125, 1.0, 0.3125, 0.5, 0.3125, 0.5, 0.3125, 1.0, 0.25, 1.0, 0.25, 0.5, 0.5625, 0.5, 0.5, 0.5, 0.5, 0.5, 0.5625, 0.5, 0.6875, 0.5, 0.625, 0.5, 0.625, 0.5, 0.6875, 0.5, 0.375, 0.5, 0.3125, 0.5, 0.3125, 0.5, 0.375, 0.5, 0.5, 0.5, 0.4375, 0.5, 0.4375, 0.5, 0.5, 0.5, 0.625, 0.5, 0.5625, 0.5, 0.5625, 0.5, 0.625, 0.5, 0.3125, 0.5, 0.25, 0.5, 0.25, 0.5, 0.3125, 0.5, 0.75, 0.5, 0.6875, 0.5, 0.6875, 0.5, 0.75, 0.5, 0.4375, 0.5, 0.375, 0.5, 0.375, 0.5, 0.4375, 0.5, 0.6875, 0.5, 0.625, 0.5, 0.625, 0.5, 0.6875, 0.5, 0.3125, 0.5, 0.25, 0.5, 0.25, 0.5, 0.3125, 0.5, 0.75, 0.5, 0.6875, 0.5, 0.6875, 0.5, 0.75, 0.5, 0.6875, 0.5, 0.625, 0.5, 0.625, 0.5, 0.6875, 0.5, 0.625, 0.5, 0.5625, 0.5, 0.5625, 0.5, 0.625, 0.5, 0.5625, 0.5, 0.5, 0.5, 0.5, 0.5, 0.5625, 0.5, 0.5, 0.5, 0.4375, 0.5, 0.4375, 0.5, 0.5, 0.5, 0.4375, 0.5, 0.375, 0.5, 0.375, 0.5, 0.4375, 0.5, 0.375, 0.5, 0.3125, 0.5, 0.3125, 0.5, 0.375, 0.5, 0.625, 0.5, 0.5625, 0.5, 0.5625, 0.5, 0.625, 0.5, 0.5625, 0.5, 0.5, 0.5, 0.5, 0.5, 0.5625, 0.5, 0.5, 0.5, 0.4375, 0.5, 0.4375, 0.5, 0.5, 0.5, 0.4375, 0.5, 0.375, 0.5, 0.375, 0.5, 0.4375, 0.5, 0.375, 0.5, 0.3125, 0.5, 0.3125, 0.5, 0.375, 0.5, 0.3125, 0.5, 0.25, 0.5, 0.25, 0.5, 0.3125, 0.5, 0.75, 0.5, 0.6875, 0.5, 0.6875, 0.5, 0.75, 0.5, 0.4375, 1.0, 0.5, 1.0, 0.5, 1.0, 0.4375, 1.0, 0.3125, 1.0, 0.375, 1.0, 0.375, 1.0, 0.3125, 1.0, 0.625, 1.0, 0.6875, 1.0, 0.6875, 1.0, 0.625, 1.0, 0.5, 1.0, 0.5625, 1.0, 0.5625, 1.0, 0.5, 1.0, 0.375, 1.0, 0.4375, 1.0, 0.4375, 1.0, 0.375, 1.0, 0.6875, 1.0, 0.75, 1.0, 0.75, 1.0, 0.6875, 1.0, 0.25, 1.0, 0.3125, 1.0, 0.3125, 1.0, 0.25, 1.0, 0.5625, 1.0, 0.625, 1.0, 0.625, 1.0, 0.5625, 1.0, 0.5625, 1.0, 0.625, 1.0, 0.625, 1.0, 0.5625, 1.0, 0.25, 1.0, 0.3125, 1.0, 0.3125, 1.0, 0.25, 1.0, 0.6875, 1.0, 0.75, 1.0, 0.75, 1.0, 0.6875, 1.0, 0.375, 1.0, 0.4375, 1.0, 0.4375, 1.0, 0.375, 1.0, 0.5, 1.0, 0.5625, 1.0, 0.5625, 1.0, 0.5, 1.0, 0.625, 1.0, 0.6875, 1.0, 0.6875, 1.0, 0.625, 1.0, 0.3125, 1.0, 0.375, 1.0, 0.375, 1.0, 0.3125, 1.0, 0.4375, 1.0, 0.5, 1.0, 0.5, 1.0, 0.4375, 1.0, 0.4375, 1.0, 0.5, 1.0, 0.5625, 1.0, 0.625, 1.0, 0.6875, 1.0, 0.75, 1.0, 0.25, 1.0, 0.3125, 1.0, 0.375, 1.0, 0.75, 0.5, 0.6875, 0.5, 0.625, 0.5, 0.5625, 0.5, 0.5, 0.5, 0.4375, 0.5, 0.375, 0.5, 0.3125, 0.5, 0.25, 0.5])
me_cylinder_003.update()

# ---- objects
ob_empty = bpy.data.objects.new('Empty', None)
ob_cylinder = bpy.data.objects.new('Cylinder', me_cylinder)
ob_cylinder_001 = bpy.data.objects.new('Cylinder.001', me_cylinder_001)
ob_cube = bpy.data.objects.new('Cube', me_cube)
ob_cylinder_002 = bpy.data.objects.new('Cylinder.002', me_cylinder_002)
ob_cylinder_003 = bpy.data.objects.new('Cylinder.003', me_cylinder_003)

# ---- transforms, parenting, visibility, modifiers, constraints
ob_empty.location = (0.0, -9.477e-09, 2.5)
ob_empty.rotation_euler = (1.571, -0.0, -0.0)
ob_empty.empty_display_type = 'IMAGE'
ob_empty.empty_display_size = 5.0
ob_empty.use_empty_image_alpha = True
ob_empty.color = (1.0, 1.0, 1.0, 0.2)
ob_cylinder.location = (0.104, 0.0, 1.213)
_m = ob_cylinder.modifiers.new('Mirror', 'MIRROR')
_m.use_axis = (False, True, False)
_m.use_clip = True
ob_cylinder_001.location = (0.104, 0.0, 1.213)
_m = ob_cylinder_001.modifiers.new('Mirror', 'MIRROR')
_m.use_axis = (False, True, False)
_m.use_clip = True
ob_cube.location = (0.0, 0.0, 4.429)
_m = ob_cube.modifiers.new('Mirror', 'MIRROR')
_m.use_axis = (False, True, False)
_m.use_clip = True
ob_cylinder_002.location = (0.06669, -4.721e-05, 2.073)
_m = ob_cylinder_002.modifiers.new('Mirror', 'MIRROR')
_m.use_axis = (False, True, False)
_m.use_clip = True
ob_cylinder_003.location = (0.06669, -4.721e-05, 2.073)
_m = ob_cylinder_003.modifiers.new('Mirror', 'MIRROR')
_m.use_axis = (False, True, False)
_m.use_clip = True

# ---- collection membership
col_collection.objects.link(ob_empty)
col_collection.objects.link(ob_cylinder)
col_collection.objects.link(ob_cylinder_001)
col_lowpolysbeforescupt.objects.link(ob_cube)
col_lowpolysbeforescupt.objects.link(ob_cylinder_002)
col_lowpolysbeforescupt.objects.link(ob_cylinder_003)

# ---- scene / render settings (as saved in the file)
scene.frame_start = 1; scene.frame_end = 250; scene.frame_set(1)
scene.render.engine = 'BLENDER_EEVEE_NEXT'
scene.cycles.sampling_pattern = 'TABULATED_SOBOL'
scene.view_settings.view_transform = 'Filmic'
bpy.context.view_layer.update()

# ---- added for rendering (the .blend has no active camera and no usable light): camera, sun
cam_auto = bpy.data.cameras.new('AutoCamera')
cam_auto.lens = 50.0
cam_auto.sensor_width = 36.0
cam_auto.clip_end = 1000.0
ob_auto_camera = bpy.data.objects.new('AutoCamera', cam_auto)
scene.collection.objects.link(ob_auto_camera)
ob_auto_camera.location = (4.74434, -5.6896, 6.26678)
ob_auto_camera.rotation_euler = (1.09748, -7.21219e-08, 0.694738)
scene.camera = ob_auto_camera
light_auto_sun = bpy.data.lights.new('AutoSun', 'SUN')
light_auto_sun.energy = 3.0
light_auto_sun.angle = 0.0523599
ob_auto_sun = bpy.data.objects.new('AutoSun', light_auto_sun)
scene.collection.objects.link(ob_auto_sun)
ob_auto_sun.rotation_euler = (0.872665, 0.174533, 0.523599)
bpy.context.view_layer.update()
